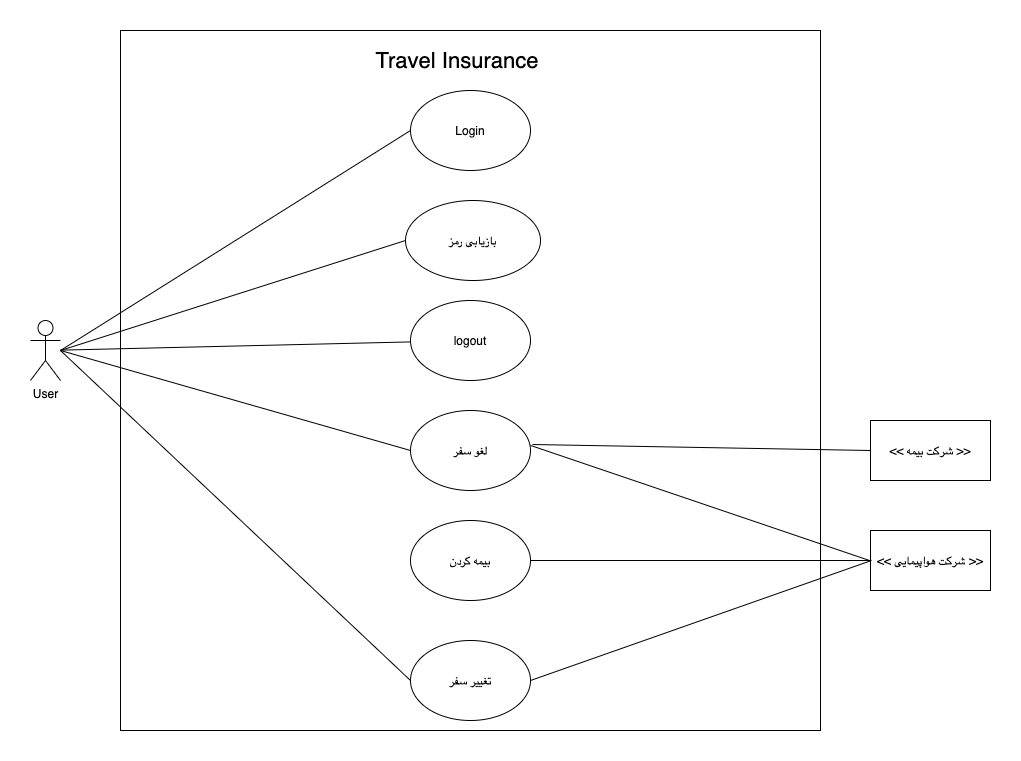

The diagram above was exported from draw.io. Its source (the exported page's mxGraphModel, read from the mxfile embedded in the PNG):
<mxGraphModel dx="1186" dy="700" grid="1" gridSize="10" guides="1" tooltips="1" connect="1" arrows="1" fold="1" page="1" pageScale="1" pageWidth="850" pageHeight="1100" math="0" shadow="0">
  <root>
    <mxCell id="0" />
    <mxCell id="1" parent="0" />
    <mxCell id="QfKqUseyQK6ddwKTrcn1-1" value="" style="whiteSpace=wrap;html=1;aspect=fixed;" parent="1" vertex="1">
      <mxGeometry x="120" y="60" width="700" height="700" as="geometry" />
    </mxCell>
    <mxCell id="QfKqUseyQK6ddwKTrcn1-3" value="Login" style="ellipse;whiteSpace=wrap;html=1;" parent="1" vertex="1">
      <mxGeometry x="410" y="120" width="120" height="80" as="geometry" />
    </mxCell>
    <mxCell id="QfKqUseyQK6ddwKTrcn1-4" value="بازیابی رمز" style="ellipse;whiteSpace=wrap;html=1;" parent="1" vertex="1">
      <mxGeometry x="405" y="230" width="135" height="80" as="geometry" />
    </mxCell>
    <mxCell id="QfKqUseyQK6ddwKTrcn1-5" value="logout" style="ellipse;whiteSpace=wrap;html=1;" parent="1" vertex="1">
      <mxGeometry x="410" y="330" width="120" height="80" as="geometry" />
    </mxCell>
    <mxCell id="QfKqUseyQK6ddwKTrcn1-6" value="لغو سفر" style="ellipse;whiteSpace=wrap;html=1;" parent="1" vertex="1">
      <mxGeometry x="410" y="440" width="120" height="80" as="geometry" />
    </mxCell>
    <mxCell id="QfKqUseyQK6ddwKTrcn1-7" value="بیمه کردن" style="ellipse;whiteSpace=wrap;html=1;" parent="1" vertex="1">
      <mxGeometry x="410" y="550" width="120" height="80" as="geometry" />
    </mxCell>
    <mxCell id="QfKqUseyQK6ddwKTrcn1-8" value="تغییر سفر" style="ellipse;whiteSpace=wrap;html=1;" parent="1" vertex="1">
      <mxGeometry x="410" y="670" width="120" height="80" as="geometry" />
    </mxCell>
    <mxCell id="QfKqUseyQK6ddwKTrcn1-14" value="User" style="shape=umlActor;verticalLabelPosition=bottom;labelBackgroundColor=#ffffff;verticalAlign=top;html=1;outlineConnect=0;" parent="1" vertex="1">
      <mxGeometry x="30" y="350" width="30" height="60" as="geometry" />
    </mxCell>
    <mxCell id="QfKqUseyQK6ddwKTrcn1-16" value="&amp;lt;&amp;lt; شرکت بیمه &amp;gt;&amp;gt;" style="rounded=0;whiteSpace=wrap;html=1;" parent="1" vertex="1">
      <mxGeometry x="870" y="450" width="120" height="60" as="geometry" />
    </mxCell>
    <mxCell id="QfKqUseyQK6ddwKTrcn1-21" value="" style="endArrow=none;html=1;entryX=0;entryY=0.5;entryDx=0;entryDy=0;" parent="1" target="QfKqUseyQK6ddwKTrcn1-3" edge="1">
      <mxGeometry width="50" height="50" relative="1" as="geometry">
        <mxPoint x="60" y="380" as="sourcePoint" />
        <mxPoint x="450" y="420" as="targetPoint" />
        <Array as="points" />
      </mxGeometry>
    </mxCell>
    <mxCell id="QfKqUseyQK6ddwKTrcn1-24" value="" style="endArrow=none;html=1;" parent="1" source="QfKqUseyQK6ddwKTrcn1-14" target="QfKqUseyQK6ddwKTrcn1-5" edge="1">
      <mxGeometry width="50" height="50" relative="1" as="geometry">
        <mxPoint x="70" y="380" as="sourcePoint" />
        <mxPoint x="425" y="390" as="targetPoint" />
      </mxGeometry>
    </mxCell>
    <mxCell id="SrmjMcmE7CcB5IIbaw0--6" value="" style="endArrow=none;html=1;entryX=0;entryY=0.5;entryDx=0;entryDy=0;" parent="1" target="QfKqUseyQK6ddwKTrcn1-8" edge="1">
      <mxGeometry width="50" height="50" relative="1" as="geometry">
        <mxPoint x="60" y="380" as="sourcePoint" />
        <mxPoint x="425.0900869702582" y="699.9956469330859" as="targetPoint" />
        <Array as="points" />
      </mxGeometry>
    </mxCell>
    <mxCell id="SrmjMcmE7CcB5IIbaw0--8" value="" style="endArrow=none;html=1;entryX=0;entryY=0.5;entryDx=0;entryDy=0;" parent="1" target="QfKqUseyQK6ddwKTrcn1-6" edge="1">
      <mxGeometry width="50" height="50" relative="1" as="geometry">
        <mxPoint x="60" y="380" as="sourcePoint" />
        <mxPoint x="410" y="590" as="targetPoint" />
        <Array as="points" />
      </mxGeometry>
    </mxCell>
    <mxCell id="QfKqUseyQK6ddwKTrcn1-33" value="" style="endArrow=none;html=1;exitX=0.592;exitY=0.704;exitDx=0;exitDy=0;exitPerimeter=0;" parent="1" edge="1">
      <mxGeometry width="50" height="50" relative="1" as="geometry">
        <mxPoint x="529.9999999999999" y="474.9199999999999" as="sourcePoint" />
        <mxPoint x="869" y="590" as="targetPoint" />
        <Array as="points" />
      </mxGeometry>
    </mxCell>
    <mxCell id="QfKqUseyQK6ddwKTrcn1-35" value="&amp;lt;&amp;lt; شرکت هواپیمایی &amp;gt;&amp;gt;" style="rounded=0;whiteSpace=wrap;html=1;" parent="1" vertex="1">
      <mxGeometry x="870" y="560" width="120" height="60" as="geometry" />
    </mxCell>
    <mxCell id="QfKqUseyQK6ddwKTrcn1-36" value="" style="endArrow=none;html=1;exitX=1;exitY=0.5;exitDx=0;exitDy=0;entryX=0;entryY=0.5;entryDx=0;entryDy=0;" parent="1" source="QfKqUseyQK6ddwKTrcn1-7" target="QfKqUseyQK6ddwKTrcn1-35" edge="1">
      <mxGeometry width="50" height="50" relative="1" as="geometry">
        <mxPoint x="540.3199999999999" y="599.8399999999999" as="sourcePoint" />
        <mxPoint x="850" y="370" as="targetPoint" />
        <Array as="points" />
      </mxGeometry>
    </mxCell>
    <mxCell id="QfKqUseyQK6ddwKTrcn1-37" value="" style="endArrow=none;html=1;entryX=0;entryY=0.5;entryDx=0;entryDy=0;" parent="1" target="QfKqUseyQK6ddwKTrcn1-4" edge="1">
      <mxGeometry width="50" height="50" relative="1" as="geometry">
        <mxPoint x="60" y="380" as="sourcePoint" />
        <mxPoint x="400" y="270" as="targetPoint" />
        <Array as="points" />
      </mxGeometry>
    </mxCell>
    <mxCell id="QfKqUseyQK6ddwKTrcn1-38" value="&lt;font style=&quot;font-size: 22px&quot;&gt;Travel Insurance&amp;nbsp;&lt;/font&gt;" style="text;html=1;strokeColor=none;fillColor=none;align=center;verticalAlign=middle;whiteSpace=wrap;rounded=0;" parent="1" vertex="1">
      <mxGeometry x="360" y="80" width="200" height="20" as="geometry" />
    </mxCell>
    <mxCell id="QfKqUseyQK6ddwKTrcn1-41" value="" style="endArrow=none;html=1;" parent="1" edge="1">
      <mxGeometry width="50" height="50" relative="1" as="geometry">
        <mxPoint x="530" y="710" as="sourcePoint" />
        <mxPoint x="871" y="590" as="targetPoint" />
        <Array as="points" />
      </mxGeometry>
    </mxCell>
    <mxCell id="QfKqUseyQK6ddwKTrcn1-42" value="" style="endArrow=none;html=1;exitX=1.017;exitY=0.425;exitDx=0;exitDy=0;exitPerimeter=0;entryX=0;entryY=0.5;entryDx=0;entryDy=0;" parent="1" source="QfKqUseyQK6ddwKTrcn1-6" target="QfKqUseyQK6ddwKTrcn1-16" edge="1">
      <mxGeometry width="50" height="50" relative="1" as="geometry">
        <mxPoint x="530" y="404.91999999999985" as="sourcePoint" />
        <mxPoint x="869" y="520" as="targetPoint" />
        <Array as="points" />
      </mxGeometry>
    </mxCell>
  </root>
</mxGraphModel>